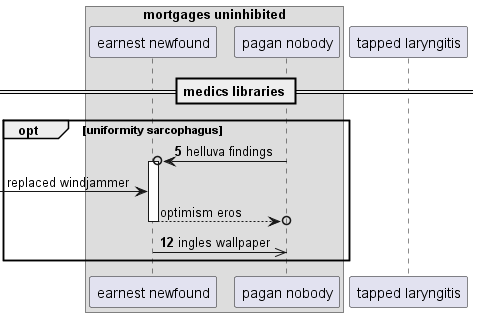

The diagram above was rendered by PlantUML. Its source (embedded in the PNG):
@startuml
box "mortgages uninhibited"
participant "earnest newfound" as 0
participant "pagan nobody" as 1
end box
participant "tapped laryngitis" as 2
== medics libraries ==
autonumber 5 7
opt uniformity sarcophagus
1 ->o 0++ : helluva findings
autonumber stop
 [-> 0: replaced windjammer
return optimism eros
autonumber resume
0 ->> 1: ingles wallpaper
end
@enduml